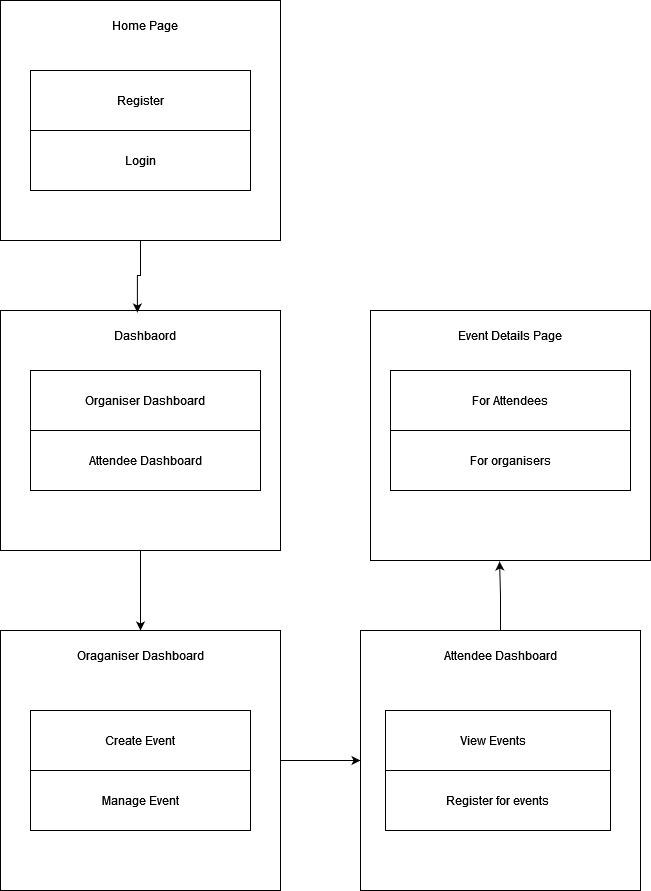

The diagram above was exported from draw.io. Its source (the exported page's mxGraphModel, read from the mxfile embedded in the PNG):
<mxGraphModel dx="1914" dy="1011" grid="1" gridSize="10" guides="1" tooltips="1" connect="1" arrows="1" fold="1" page="1" pageScale="1" pageWidth="850" pageHeight="1100" math="0" shadow="0">
  <root>
    <mxCell id="0" />
    <mxCell id="1" parent="0" />
    <mxCell id="WSSuOp6SMHTr2R0cH8sS-62" value="" style="rounded=0;whiteSpace=wrap;html=1;strokeColor=default;align=center;verticalAlign=middle;fontFamily=Helvetica;fontSize=12;fontColor=default;fillColor=default;" vertex="1" parent="1">
      <mxGeometry x="40" y="30" width="280" height="240" as="geometry" />
    </mxCell>
    <mxCell id="WSSuOp6SMHTr2R0cH8sS-64" value="" style="rounded=0;whiteSpace=wrap;html=1;strokeColor=default;align=center;verticalAlign=middle;fontFamily=Helvetica;fontSize=12;fontColor=default;fillColor=default;" vertex="1" parent="1">
      <mxGeometry x="400" y="660" width="280" height="260" as="geometry" />
    </mxCell>
    <mxCell id="WSSuOp6SMHTr2R0cH8sS-96" style="edgeStyle=orthogonalEdgeStyle;rounded=0;orthogonalLoop=1;jettySize=auto;html=1;exitX=1;exitY=0.5;exitDx=0;exitDy=0;entryX=0;entryY=0.5;entryDx=0;entryDy=0;fontFamily=Helvetica;fontSize=12;fontColor=default;" edge="1" parent="1" source="WSSuOp6SMHTr2R0cH8sS-65" target="WSSuOp6SMHTr2R0cH8sS-64">
      <mxGeometry relative="1" as="geometry" />
    </mxCell>
    <mxCell id="WSSuOp6SMHTr2R0cH8sS-65" value="" style="rounded=0;whiteSpace=wrap;html=1;strokeColor=default;align=center;verticalAlign=middle;fontFamily=Helvetica;fontSize=12;fontColor=default;fillColor=default;" vertex="1" parent="1">
      <mxGeometry x="40" y="660" width="280" height="260" as="geometry" />
    </mxCell>
    <mxCell id="WSSuOp6SMHTr2R0cH8sS-95" style="edgeStyle=orthogonalEdgeStyle;rounded=0;orthogonalLoop=1;jettySize=auto;html=1;exitX=0.5;exitY=1;exitDx=0;exitDy=0;entryX=0.5;entryY=0;entryDx=0;entryDy=0;fontFamily=Helvetica;fontSize=12;fontColor=default;" edge="1" parent="1" source="WSSuOp6SMHTr2R0cH8sS-66" target="WSSuOp6SMHTr2R0cH8sS-77">
      <mxGeometry relative="1" as="geometry" />
    </mxCell>
    <mxCell id="WSSuOp6SMHTr2R0cH8sS-66" value="" style="rounded=0;whiteSpace=wrap;html=1;strokeColor=default;align=center;verticalAlign=middle;fontFamily=Helvetica;fontSize=12;fontColor=default;fillColor=default;" vertex="1" parent="1">
      <mxGeometry x="40" y="340" width="280" height="240" as="geometry" />
    </mxCell>
    <mxCell id="WSSuOp6SMHTr2R0cH8sS-67" value="&lt;div&gt;Home Page&lt;/div&gt;" style="text;html=1;align=center;verticalAlign=middle;whiteSpace=wrap;rounded=0;fontFamily=Helvetica;fontSize=12;fontColor=default;" vertex="1" parent="1">
      <mxGeometry x="80" y="40" width="210" height="30" as="geometry" />
    </mxCell>
    <mxCell id="WSSuOp6SMHTr2R0cH8sS-68" value="" style="rounded=0;whiteSpace=wrap;html=1;strokeColor=default;align=center;verticalAlign=middle;fontFamily=Helvetica;fontSize=12;fontColor=default;fillColor=default;" vertex="1" parent="1">
      <mxGeometry x="70" y="100" width="220" height="60" as="geometry" />
    </mxCell>
    <mxCell id="WSSuOp6SMHTr2R0cH8sS-69" value="" style="rounded=0;whiteSpace=wrap;html=1;strokeColor=default;align=center;verticalAlign=middle;fontFamily=Helvetica;fontSize=12;fontColor=default;fillColor=default;" vertex="1" parent="1">
      <mxGeometry x="70" y="160" width="220" height="60" as="geometry" />
    </mxCell>
    <mxCell id="WSSuOp6SMHTr2R0cH8sS-70" value="&lt;div&gt;Register&lt;/div&gt;" style="text;html=1;align=center;verticalAlign=middle;whiteSpace=wrap;rounded=0;fontFamily=Helvetica;fontSize=12;fontColor=default;" vertex="1" parent="1">
      <mxGeometry x="70" y="100" width="220" height="60" as="geometry" />
    </mxCell>
    <mxCell id="WSSuOp6SMHTr2R0cH8sS-71" value="Login" style="text;html=1;align=center;verticalAlign=middle;whiteSpace=wrap;rounded=0;fontFamily=Helvetica;fontSize=12;fontColor=default;" vertex="1" parent="1">
      <mxGeometry x="70" y="160" width="220" height="60" as="geometry" />
    </mxCell>
    <mxCell id="WSSuOp6SMHTr2R0cH8sS-72" value="Dashbaord" style="text;html=1;align=center;verticalAlign=middle;whiteSpace=wrap;rounded=0;fontFamily=Helvetica;fontSize=12;fontColor=default;" vertex="1" parent="1">
      <mxGeometry x="40" y="340" width="290" height="50" as="geometry" />
    </mxCell>
    <mxCell id="WSSuOp6SMHTr2R0cH8sS-73" value="" style="rounded=0;whiteSpace=wrap;html=1;strokeColor=default;align=center;verticalAlign=middle;fontFamily=Helvetica;fontSize=12;fontColor=default;fillColor=default;" vertex="1" parent="1">
      <mxGeometry x="70" y="400" width="230" height="60" as="geometry" />
    </mxCell>
    <mxCell id="WSSuOp6SMHTr2R0cH8sS-74" value="" style="rounded=0;whiteSpace=wrap;html=1;strokeColor=default;align=center;verticalAlign=middle;fontFamily=Helvetica;fontSize=12;fontColor=default;fillColor=default;" vertex="1" parent="1">
      <mxGeometry x="70" y="460" width="230" height="60" as="geometry" />
    </mxCell>
    <mxCell id="WSSuOp6SMHTr2R0cH8sS-75" value="Organiser Dashboard" style="text;html=1;align=center;verticalAlign=middle;whiteSpace=wrap;rounded=0;fontFamily=Helvetica;fontSize=12;fontColor=default;" vertex="1" parent="1">
      <mxGeometry x="70" y="400" width="230" height="60" as="geometry" />
    </mxCell>
    <mxCell id="WSSuOp6SMHTr2R0cH8sS-76" value="Attendee Dashboard" style="text;html=1;align=center;verticalAlign=middle;whiteSpace=wrap;rounded=0;fontFamily=Helvetica;fontSize=12;fontColor=default;" vertex="1" parent="1">
      <mxGeometry x="70" y="460" width="230" height="60" as="geometry" />
    </mxCell>
    <mxCell id="WSSuOp6SMHTr2R0cH8sS-77" value="Oraganiser Dashboard " style="text;html=1;align=center;verticalAlign=middle;whiteSpace=wrap;rounded=0;fontFamily=Helvetica;fontSize=12;fontColor=default;" vertex="1" parent="1">
      <mxGeometry x="40" y="660" width="280" height="50" as="geometry" />
    </mxCell>
    <mxCell id="WSSuOp6SMHTr2R0cH8sS-78" value="Attendee Dashboard" style="text;html=1;align=center;verticalAlign=middle;whiteSpace=wrap;rounded=0;fontFamily=Helvetica;fontSize=12;fontColor=default;" vertex="1" parent="1">
      <mxGeometry x="400" y="660" width="280" height="50" as="geometry" />
    </mxCell>
    <mxCell id="WSSuOp6SMHTr2R0cH8sS-79" value="" style="rounded=0;whiteSpace=wrap;html=1;strokeColor=default;align=center;verticalAlign=middle;fontFamily=Helvetica;fontSize=12;fontColor=default;fillColor=default;" vertex="1" parent="1">
      <mxGeometry x="70" y="740" width="220" height="60" as="geometry" />
    </mxCell>
    <mxCell id="WSSuOp6SMHTr2R0cH8sS-80" value="" style="rounded=0;whiteSpace=wrap;html=1;strokeColor=default;align=center;verticalAlign=middle;fontFamily=Helvetica;fontSize=12;fontColor=default;fillColor=default;" vertex="1" parent="1">
      <mxGeometry x="70" y="800" width="220" height="60" as="geometry" />
    </mxCell>
    <mxCell id="WSSuOp6SMHTr2R0cH8sS-81" value="" style="rounded=0;whiteSpace=wrap;html=1;strokeColor=default;align=center;verticalAlign=middle;fontFamily=Helvetica;fontSize=12;fontColor=default;fillColor=default;" vertex="1" parent="1">
      <mxGeometry x="425" y="740" width="225" height="60" as="geometry" />
    </mxCell>
    <mxCell id="WSSuOp6SMHTr2R0cH8sS-82" value="" style="rounded=0;whiteSpace=wrap;html=1;strokeColor=default;align=center;verticalAlign=middle;fontFamily=Helvetica;fontSize=12;fontColor=default;fillColor=default;" vertex="1" parent="1">
      <mxGeometry x="425" y="800" width="225" height="60" as="geometry" />
    </mxCell>
    <mxCell id="WSSuOp6SMHTr2R0cH8sS-83" value="Create Event" style="text;html=1;align=center;verticalAlign=middle;whiteSpace=wrap;rounded=0;fontFamily=Helvetica;fontSize=12;fontColor=default;" vertex="1" parent="1">
      <mxGeometry x="70" y="740" width="220" height="60" as="geometry" />
    </mxCell>
    <mxCell id="WSSuOp6SMHTr2R0cH8sS-85" value="Register for events " style="text;html=1;align=center;verticalAlign=middle;whiteSpace=wrap;rounded=0;fontFamily=Helvetica;fontSize=12;fontColor=default;" vertex="1" parent="1">
      <mxGeometry x="425" y="800" width="225" height="60" as="geometry" />
    </mxCell>
    <mxCell id="WSSuOp6SMHTr2R0cH8sS-86" value="View Events " style="text;html=1;align=center;verticalAlign=middle;whiteSpace=wrap;rounded=0;fontFamily=Helvetica;fontSize=12;fontColor=default;" vertex="1" parent="1">
      <mxGeometry x="425" y="740" width="215" height="60" as="geometry" />
    </mxCell>
    <mxCell id="WSSuOp6SMHTr2R0cH8sS-87" value="Manage Event" style="text;html=1;align=center;verticalAlign=middle;whiteSpace=wrap;rounded=0;fontFamily=Helvetica;fontSize=12;fontColor=default;" vertex="1" parent="1">
      <mxGeometry x="70" y="800" width="220" height="60" as="geometry" />
    </mxCell>
    <mxCell id="WSSuOp6SMHTr2R0cH8sS-88" value="" style="rounded=0;whiteSpace=wrap;html=1;strokeColor=default;align=center;verticalAlign=middle;fontFamily=Helvetica;fontSize=12;fontColor=default;fillColor=default;" vertex="1" parent="1">
      <mxGeometry x="410" y="340" width="280" height="250" as="geometry" />
    </mxCell>
    <mxCell id="WSSuOp6SMHTr2R0cH8sS-89" value="Event Details Page" style="text;html=1;align=center;verticalAlign=middle;whiteSpace=wrap;rounded=0;fontFamily=Helvetica;fontSize=12;fontColor=default;" vertex="1" parent="1">
      <mxGeometry x="410" y="340" width="280" height="50" as="geometry" />
    </mxCell>
    <mxCell id="WSSuOp6SMHTr2R0cH8sS-90" value="" style="rounded=0;whiteSpace=wrap;html=1;strokeColor=default;align=center;verticalAlign=middle;fontFamily=Helvetica;fontSize=12;fontColor=default;fillColor=default;" vertex="1" parent="1">
      <mxGeometry x="430" y="460" width="240" height="60" as="geometry" />
    </mxCell>
    <mxCell id="WSSuOp6SMHTr2R0cH8sS-91" value="" style="rounded=0;whiteSpace=wrap;html=1;strokeColor=default;align=center;verticalAlign=middle;fontFamily=Helvetica;fontSize=12;fontColor=default;fillColor=default;" vertex="1" parent="1">
      <mxGeometry x="430" y="400" width="240" height="60" as="geometry" />
    </mxCell>
    <mxCell id="WSSuOp6SMHTr2R0cH8sS-92" value="For organisers" style="text;html=1;align=center;verticalAlign=middle;whiteSpace=wrap;rounded=0;fontFamily=Helvetica;fontSize=12;fontColor=default;" vertex="1" parent="1">
      <mxGeometry x="430" y="460" width="240" height="60" as="geometry" />
    </mxCell>
    <mxCell id="WSSuOp6SMHTr2R0cH8sS-93" value="For Attendees" style="text;html=1;align=center;verticalAlign=middle;whiteSpace=wrap;rounded=0;fontFamily=Helvetica;fontSize=12;fontColor=default;" vertex="1" parent="1">
      <mxGeometry x="430" y="400" width="240" height="60" as="geometry" />
    </mxCell>
    <mxCell id="WSSuOp6SMHTr2R0cH8sS-94" style="edgeStyle=orthogonalEdgeStyle;rounded=0;orthogonalLoop=1;jettySize=auto;html=1;exitX=0.5;exitY=1;exitDx=0;exitDy=0;entryX=0.472;entryY=0.04;entryDx=0;entryDy=0;entryPerimeter=0;fontFamily=Helvetica;fontSize=12;fontColor=default;" edge="1" parent="1" source="WSSuOp6SMHTr2R0cH8sS-62" target="WSSuOp6SMHTr2R0cH8sS-72">
      <mxGeometry relative="1" as="geometry" />
    </mxCell>
    <mxCell id="WSSuOp6SMHTr2R0cH8sS-97" style="edgeStyle=orthogonalEdgeStyle;rounded=0;orthogonalLoop=1;jettySize=auto;html=1;exitX=0.5;exitY=0;exitDx=0;exitDy=0;entryX=0.461;entryY=1.004;entryDx=0;entryDy=0;entryPerimeter=0;fontFamily=Helvetica;fontSize=12;fontColor=default;" edge="1" parent="1" source="WSSuOp6SMHTr2R0cH8sS-78" target="WSSuOp6SMHTr2R0cH8sS-88">
      <mxGeometry relative="1" as="geometry" />
    </mxCell>
  </root>
</mxGraphModel>